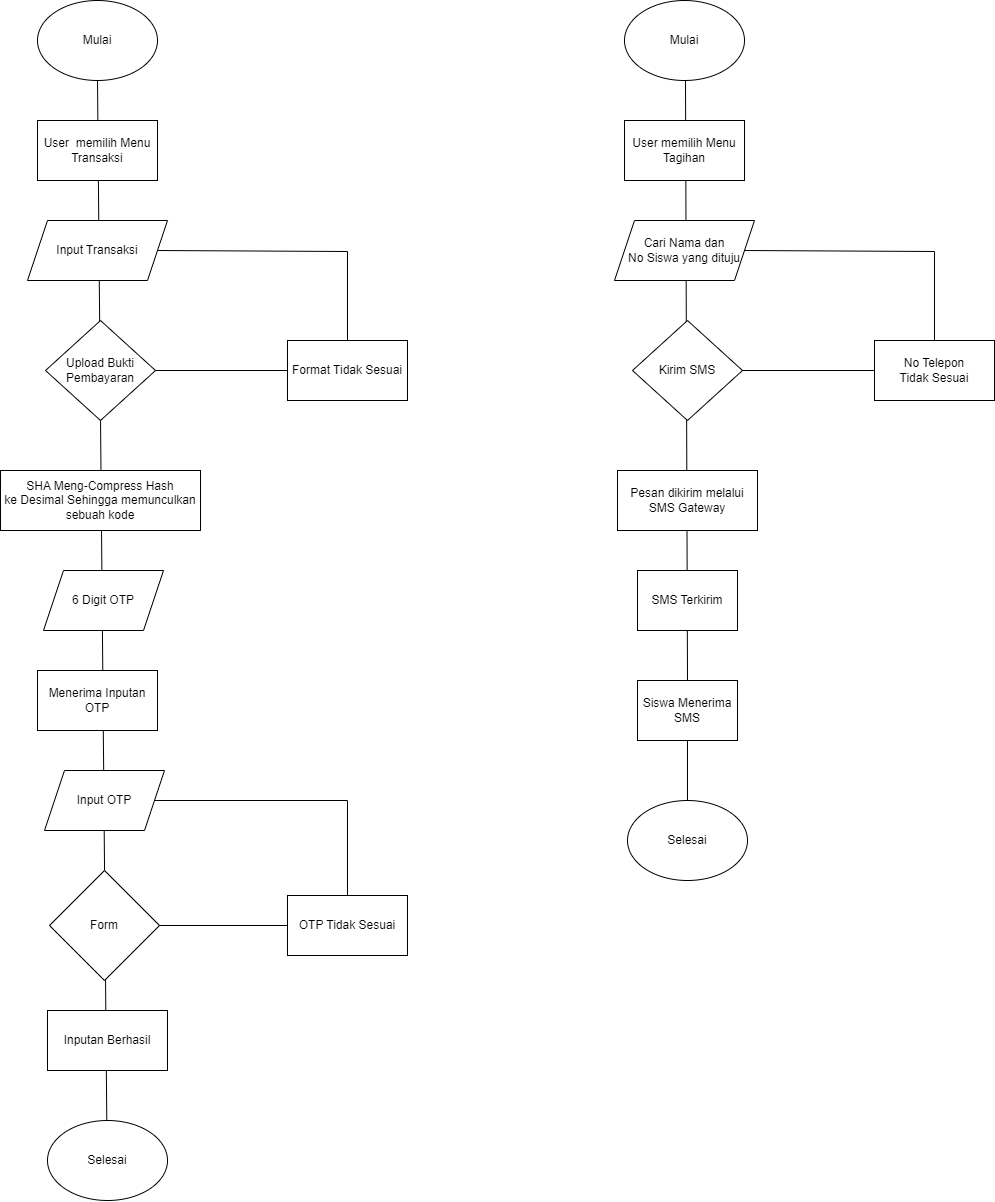

The diagram above was exported from draw.io. Its source (the exported page's mxGraphModel, read from the mxfile embedded in the PNG):
<mxGraphModel dx="1647" dy="886" grid="1" gridSize="10" guides="1" tooltips="1" connect="1" arrows="1" fold="1" page="1" pageScale="1" pageWidth="3300" pageHeight="4681" math="0" shadow="0">
  <root>
    <mxCell id="0" />
    <mxCell id="1" parent="0" />
    <mxCell id="3_LYktOH2_SOnWunHxJe-12" value="" style="endArrow=none;html=1;rounded=0;entryX=0.5;entryY=1;entryDx=0;entryDy=0;exitX=0.5;exitY=1;exitDx=0;exitDy=0;" parent="1" source="INTctEmLTKAqkMRbO0mD-7" target="INTctEmLTKAqkMRbO0mD-1" edge="1">
      <mxGeometry width="50" height="50" relative="1" as="geometry">
        <mxPoint x="290" y="210" as="sourcePoint" />
        <mxPoint x="340" y="160" as="targetPoint" />
      </mxGeometry>
    </mxCell>
    <mxCell id="INTctEmLTKAqkMRbO0mD-1" value="Mulai" style="ellipse;whiteSpace=wrap;html=1;" parent="1" vertex="1">
      <mxGeometry x="270" y="50" width="120" height="80" as="geometry" />
    </mxCell>
    <mxCell id="INTctEmLTKAqkMRbO0mD-4" value="OTP Tidak Sesuai" style="rounded=0;whiteSpace=wrap;html=1;" parent="1" vertex="1">
      <mxGeometry x="520" y="945" width="120" height="60" as="geometry" />
    </mxCell>
    <mxCell id="INTctEmLTKAqkMRbO0mD-6" value="6 Digit OTP" style="shape=parallelogram;perimeter=parallelogramPerimeter;whiteSpace=wrap;html=1;fixedSize=1;" parent="1" vertex="1">
      <mxGeometry x="276" y="620" width="120" height="60" as="geometry" />
    </mxCell>
    <mxCell id="INTctEmLTKAqkMRbO0mD-7" value="Selesai" style="ellipse;whiteSpace=wrap;html=1;" parent="1" vertex="1">
      <mxGeometry x="280" y="1170" width="120" height="80" as="geometry" />
    </mxCell>
    <mxCell id="3_LYktOH2_SOnWunHxJe-1" value="&lt;div&gt;Input Transaksi&lt;/div&gt;" style="shape=parallelogram;perimeter=parallelogramPerimeter;whiteSpace=wrap;html=1;fixedSize=1;" parent="1" vertex="1">
      <mxGeometry x="260" y="270" width="140" height="60" as="geometry" />
    </mxCell>
    <mxCell id="3_LYktOH2_SOnWunHxJe-2" value="User&amp;nbsp; memilih Menu Transaksi" style="rounded=0;whiteSpace=wrap;html=1;" parent="1" vertex="1">
      <mxGeometry x="270" y="170" width="120" height="60" as="geometry" />
    </mxCell>
    <mxCell id="INTctEmLTKAqkMRbO0mD-3" value="&lt;div&gt;Menerima Inputan&lt;/div&gt;&lt;div&gt;OTP&lt;br&gt;&lt;/div&gt;" style="rounded=0;whiteSpace=wrap;html=1;" parent="1" vertex="1">
      <mxGeometry x="270" y="720" width="120" height="60" as="geometry" />
    </mxCell>
    <mxCell id="3_LYktOH2_SOnWunHxJe-3" value="Form" style="rhombus;whiteSpace=wrap;html=1;" parent="1" vertex="1">
      <mxGeometry x="282" y="920" width="110" height="110" as="geometry" />
    </mxCell>
    <mxCell id="INTctEmLTKAqkMRbO0mD-5" value="&lt;div&gt;SHA Meng-Compress Hash&lt;/div&gt;&lt;div&gt;ke Desimal Sehingga memunculkan sebuah kode&lt;br&gt;&lt;/div&gt;" style="rounded=0;whiteSpace=wrap;html=1;" parent="1" vertex="1">
      <mxGeometry x="233" y="520" width="200" height="60" as="geometry" />
    </mxCell>
    <mxCell id="3_LYktOH2_SOnWunHxJe-6" value="Upload Bukti&lt;br&gt;Pembayaran" style="rhombus;whiteSpace=wrap;html=1;" parent="1" vertex="1">
      <mxGeometry x="278" y="370" width="110" height="100" as="geometry" />
    </mxCell>
    <mxCell id="3_LYktOH2_SOnWunHxJe-7" value="Format Tidak Sesuai" style="rounded=0;whiteSpace=wrap;html=1;" parent="1" vertex="1">
      <mxGeometry x="520" y="390" width="120" height="60" as="geometry" />
    </mxCell>
    <mxCell id="3_LYktOH2_SOnWunHxJe-9" value="Inputan Berhasil" style="rounded=0;whiteSpace=wrap;html=1;" parent="1" vertex="1">
      <mxGeometry x="280" y="1060" width="120" height="60" as="geometry" />
    </mxCell>
    <mxCell id="3_LYktOH2_SOnWunHxJe-11" value="Input OTP" style="shape=parallelogram;perimeter=parallelogramPerimeter;whiteSpace=wrap;html=1;fixedSize=1;" parent="1" vertex="1">
      <mxGeometry x="277" y="820" width="120" height="60" as="geometry" />
    </mxCell>
    <mxCell id="3_LYktOH2_SOnWunHxJe-13" value="" style="endArrow=none;html=1;rounded=0;entryX=0;entryY=0.5;entryDx=0;entryDy=0;" parent="1" source="3_LYktOH2_SOnWunHxJe-3" target="INTctEmLTKAqkMRbO0mD-4" edge="1">
      <mxGeometry width="50" height="50" relative="1" as="geometry">
        <mxPoint x="290" y="1070" as="sourcePoint" />
        <mxPoint x="340" y="1020" as="targetPoint" />
      </mxGeometry>
    </mxCell>
    <mxCell id="3_LYktOH2_SOnWunHxJe-14" value="" style="endArrow=none;html=1;rounded=0;exitX=1;exitY=0.5;exitDx=0;exitDy=0;entryX=0;entryY=0.5;entryDx=0;entryDy=0;" parent="1" source="3_LYktOH2_SOnWunHxJe-6" target="3_LYktOH2_SOnWunHxJe-7" edge="1">
      <mxGeometry width="50" height="50" relative="1" as="geometry">
        <mxPoint x="550" y="700" as="sourcePoint" />
        <mxPoint x="500" y="500" as="targetPoint" />
      </mxGeometry>
    </mxCell>
    <mxCell id="3_LYktOH2_SOnWunHxJe-15" value="" style="endArrow=none;html=1;rounded=0;entryX=0.5;entryY=0;entryDx=0;entryDy=0;exitX=1;exitY=0.5;exitDx=0;exitDy=0;" parent="1" source="3_LYktOH2_SOnWunHxJe-1" target="3_LYktOH2_SOnWunHxJe-7" edge="1">
      <mxGeometry width="50" height="50" relative="1" as="geometry">
        <mxPoint x="440" y="290" as="sourcePoint" />
        <mxPoint x="340" y="390" as="targetPoint" />
        <Array as="points">
          <mxPoint x="580" y="301" />
        </Array>
      </mxGeometry>
    </mxCell>
    <mxCell id="3_LYktOH2_SOnWunHxJe-16" value="" style="endArrow=none;html=1;rounded=0;entryX=1;entryY=0.5;entryDx=0;entryDy=0;exitX=0.5;exitY=0;exitDx=0;exitDy=0;" parent="1" source="INTctEmLTKAqkMRbO0mD-4" target="3_LYktOH2_SOnWunHxJe-11" edge="1">
      <mxGeometry width="50" height="50" relative="1" as="geometry">
        <mxPoint x="290" y="950" as="sourcePoint" />
        <mxPoint x="340" y="900" as="targetPoint" />
        <Array as="points">
          <mxPoint x="580" y="850" />
        </Array>
      </mxGeometry>
    </mxCell>
    <mxCell id="wKxwUJIayKzIL1nmUTTr-1" value="" style="endArrow=none;html=1;rounded=0;entryX=0.5;entryY=1;entryDx=0;entryDy=0;exitX=0.5;exitY=0;exitDx=0;exitDy=0;" edge="1" parent="1" source="wKxwUJIayKzIL1nmUTTr-8">
      <mxGeometry width="50" height="50" relative="1" as="geometry">
        <mxPoint x="921" y="690" as="sourcePoint" />
        <mxPoint x="918" y="130" as="targetPoint" />
      </mxGeometry>
    </mxCell>
    <mxCell id="wKxwUJIayKzIL1nmUTTr-2" value="Mulai" style="ellipse;whiteSpace=wrap;html=1;" vertex="1" parent="1">
      <mxGeometry x="857" y="50" width="120" height="80" as="geometry" />
    </mxCell>
    <mxCell id="wKxwUJIayKzIL1nmUTTr-5" value="Selesai" style="ellipse;whiteSpace=wrap;html=1;" vertex="1" parent="1">
      <mxGeometry x="860" y="850" width="120" height="80" as="geometry" />
    </mxCell>
    <mxCell id="wKxwUJIayKzIL1nmUTTr-6" value="&lt;div&gt;Cari Nama dan&lt;/div&gt;&lt;div&gt;No Siswa yang dituju&lt;/div&gt;" style="shape=parallelogram;perimeter=parallelogramPerimeter;whiteSpace=wrap;html=1;fixedSize=1;" vertex="1" parent="1">
      <mxGeometry x="847" y="270" width="140" height="60" as="geometry" />
    </mxCell>
    <mxCell id="wKxwUJIayKzIL1nmUTTr-7" value="User memilih Menu Tagihan" style="rounded=0;whiteSpace=wrap;html=1;" vertex="1" parent="1">
      <mxGeometry x="857" y="170" width="120" height="60" as="geometry" />
    </mxCell>
    <mxCell id="wKxwUJIayKzIL1nmUTTr-10" value="&lt;div&gt;SMS Terkirim&lt;/div&gt;" style="rounded=0;whiteSpace=wrap;html=1;" vertex="1" parent="1">
      <mxGeometry x="870" y="620" width="100" height="60" as="geometry" />
    </mxCell>
    <mxCell id="wKxwUJIayKzIL1nmUTTr-11" value="Kirim SMS" style="rhombus;whiteSpace=wrap;html=1;" vertex="1" parent="1">
      <mxGeometry x="865" y="370" width="110" height="100" as="geometry" />
    </mxCell>
    <mxCell id="wKxwUJIayKzIL1nmUTTr-12" value="No Telepon&lt;div&gt;Tidak Sesuai&lt;/div&gt;" style="rounded=0;whiteSpace=wrap;html=1;" vertex="1" parent="1">
      <mxGeometry x="1107" y="390" width="120" height="60" as="geometry" />
    </mxCell>
    <mxCell id="wKxwUJIayKzIL1nmUTTr-16" value="" style="endArrow=none;html=1;rounded=0;exitX=1;exitY=0.5;exitDx=0;exitDy=0;entryX=0;entryY=0.5;entryDx=0;entryDy=0;" edge="1" parent="1" source="wKxwUJIayKzIL1nmUTTr-11" target="wKxwUJIayKzIL1nmUTTr-12">
      <mxGeometry width="50" height="50" relative="1" as="geometry">
        <mxPoint x="1137" y="700" as="sourcePoint" />
        <mxPoint x="1087" y="500" as="targetPoint" />
      </mxGeometry>
    </mxCell>
    <mxCell id="wKxwUJIayKzIL1nmUTTr-17" value="" style="endArrow=none;html=1;rounded=0;entryX=0.5;entryY=0;entryDx=0;entryDy=0;exitX=1;exitY=0.5;exitDx=0;exitDy=0;" edge="1" parent="1" source="wKxwUJIayKzIL1nmUTTr-6" target="wKxwUJIayKzIL1nmUTTr-12">
      <mxGeometry width="50" height="50" relative="1" as="geometry">
        <mxPoint x="1027" y="290" as="sourcePoint" />
        <mxPoint x="927" y="390" as="targetPoint" />
        <Array as="points">
          <mxPoint x="1167" y="301" />
        </Array>
      </mxGeometry>
    </mxCell>
    <mxCell id="wKxwUJIayKzIL1nmUTTr-19" value="" style="endArrow=none;html=1;rounded=0;entryX=0.5;entryY=1;entryDx=0;entryDy=0;" edge="1" parent="1" target="wKxwUJIayKzIL1nmUTTr-8">
      <mxGeometry width="50" height="50" relative="1" as="geometry">
        <mxPoint x="920" y="850" as="sourcePoint" />
        <mxPoint x="917" y="230" as="targetPoint" />
      </mxGeometry>
    </mxCell>
    <mxCell id="wKxwUJIayKzIL1nmUTTr-8" value="&lt;div&gt;Siswa Menerima&lt;/div&gt;&lt;div&gt;SMS&lt;/div&gt;" style="rounded=0;whiteSpace=wrap;html=1;" vertex="1" parent="1">
      <mxGeometry x="870" y="730" width="100" height="60" as="geometry" />
    </mxCell>
    <mxCell id="wKxwUJIayKzIL1nmUTTr-20" value="&lt;div&gt;Pesan dikirim melalui SMS Gateway&lt;/div&gt;" style="rounded=0;whiteSpace=wrap;html=1;" vertex="1" parent="1">
      <mxGeometry x="850" y="520" width="140" height="60" as="geometry" />
    </mxCell>
  </root>
</mxGraphModel>